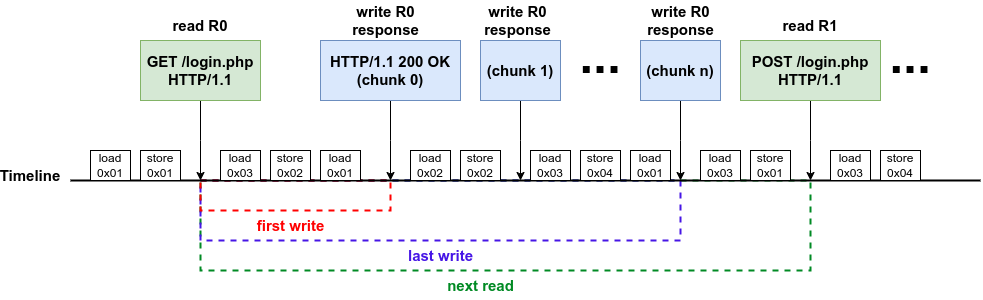

The diagram above was exported from draw.io. Its source (the exported page's mxGraphModel, read from the mxfile embedded in the PNG):
<mxGraphModel dx="1434" dy="877" grid="1" gridSize="10" guides="1" tooltips="1" connect="1" arrows="1" fold="1" page="1" pageScale="1" pageWidth="850" pageHeight="1100" math="0" shadow="0">
  <root>
    <mxCell id="0" />
    <mxCell id="1" parent="0" />
    <mxCell id="retQ8wknWNbXeRqE9FAz-8" value="" style="rounded=0;whiteSpace=wrap;html=1;dashed=1;strokeColor=#008A23;strokeWidth=2;fillColor=none;" vertex="1" parent="1">
      <mxGeometry x="240" y="330" width="610" height="90" as="geometry" />
    </mxCell>
    <mxCell id="retQ8wknWNbXeRqE9FAz-7" value="" style="rounded=0;whiteSpace=wrap;html=1;dashed=1;strokeColor=#4615E6;strokeWidth=2;fillColor=none;" vertex="1" parent="1">
      <mxGeometry x="240" y="330" width="480" height="60" as="geometry" />
    </mxCell>
    <mxCell id="retQ8wknWNbXeRqE9FAz-6" value="" style="rounded=0;whiteSpace=wrap;html=1;dashed=1;strokeColor=#ff0000;strokeWidth=2;fillColor=none;" vertex="1" parent="1">
      <mxGeometry x="240" y="330" width="190" height="30" as="geometry" />
    </mxCell>
    <mxCell id="8Kq6aBjj6KfhlucZO_rf-10" style="edgeStyle=orthogonalEdgeStyle;rounded=0;orthogonalLoop=1;jettySize=auto;html=1;exitX=0.5;exitY=1;exitDx=0;exitDy=0;" parent="1" source="8Kq6aBjj6KfhlucZO_rf-1" edge="1">
      <mxGeometry relative="1" as="geometry">
        <mxPoint x="240" y="330" as="targetPoint" />
      </mxGeometry>
    </mxCell>
    <mxCell id="8Kq6aBjj6KfhlucZO_rf-1" value="&lt;b&gt;&lt;font style=&quot;font-size: 15px;&quot;&gt;GET /login.php HTTP/1.1&lt;/font&gt;&lt;/b&gt;" style="rounded=0;whiteSpace=wrap;html=1;fillColor=#d5e8d4;strokeColor=#82b366;" parent="1" vertex="1">
      <mxGeometry x="180" y="190" width="120" height="60" as="geometry" />
    </mxCell>
    <mxCell id="8Kq6aBjj6KfhlucZO_rf-11" style="edgeStyle=orthogonalEdgeStyle;rounded=0;orthogonalLoop=1;jettySize=auto;html=1;exitX=0.5;exitY=1;exitDx=0;exitDy=0;" parent="1" source="8Kq6aBjj6KfhlucZO_rf-3" edge="1">
      <mxGeometry relative="1" as="geometry">
        <mxPoint x="430" y="330" as="targetPoint" />
      </mxGeometry>
    </mxCell>
    <mxCell id="8Kq6aBjj6KfhlucZO_rf-3" value="&lt;b style=&quot;font-size: 15px;&quot;&gt;HTTP/1.1 200 OK&lt;br&gt;(chunk 0)&lt;br&gt;&lt;/b&gt;" style="rounded=0;whiteSpace=wrap;html=1;fontSize=15;fillColor=#dae8fc;strokeColor=#6c8ebf;" parent="1" vertex="1">
      <mxGeometry x="360" y="190" width="140" height="60" as="geometry" />
    </mxCell>
    <mxCell id="8Kq6aBjj6KfhlucZO_rf-4" value="&lt;font style=&quot;font-size: 15px;&quot;&gt;&lt;b&gt;Timeline&lt;/b&gt;&lt;/font&gt;" style="text;html=1;strokeColor=none;fillColor=none;align=center;verticalAlign=middle;whiteSpace=wrap;rounded=0;" parent="1" vertex="1">
      <mxGeometry x="40" y="310" width="60" height="30" as="geometry" />
    </mxCell>
    <mxCell id="8Kq6aBjj6KfhlucZO_rf-5" value="" style="endArrow=none;html=1;rounded=0;strokeWidth=2;" parent="1" edge="1">
      <mxGeometry width="50" height="50" relative="1" as="geometry">
        <mxPoint x="110" y="330" as="sourcePoint" />
        <mxPoint x="1020" y="330" as="targetPoint" />
      </mxGeometry>
    </mxCell>
    <mxCell id="8Kq6aBjj6KfhlucZO_rf-14" style="edgeStyle=orthogonalEdgeStyle;rounded=0;orthogonalLoop=1;jettySize=auto;html=1;exitX=0.5;exitY=1;exitDx=0;exitDy=0;" parent="1" source="8Kq6aBjj6KfhlucZO_rf-6" edge="1">
      <mxGeometry relative="1" as="geometry">
        <mxPoint x="850" y="330" as="targetPoint" />
      </mxGeometry>
    </mxCell>
    <mxCell id="8Kq6aBjj6KfhlucZO_rf-6" value="&lt;b style=&quot;font-size: 15px;&quot;&gt;POST /login.php HTTP/1.1&lt;/b&gt;" style="rounded=0;whiteSpace=wrap;html=1;fillColor=#d5e8d4;strokeColor=#82b366;fontSize=15;" parent="1" vertex="1">
      <mxGeometry x="780" y="190" width="140" height="60" as="geometry" />
    </mxCell>
    <mxCell id="8Kq6aBjj6KfhlucZO_rf-12" style="edgeStyle=orthogonalEdgeStyle;rounded=0;orthogonalLoop=1;jettySize=auto;html=1;exitX=0.5;exitY=1;exitDx=0;exitDy=0;" parent="1" source="8Kq6aBjj6KfhlucZO_rf-7" edge="1">
      <mxGeometry relative="1" as="geometry">
        <mxPoint x="560" y="330" as="targetPoint" />
      </mxGeometry>
    </mxCell>
    <mxCell id="8Kq6aBjj6KfhlucZO_rf-7" value="&lt;b style=&quot;font-size: 15px;&quot;&gt;(chunk 1)&lt;br&gt;&lt;/b&gt;" style="rounded=0;whiteSpace=wrap;html=1;fontSize=15;fillColor=#dae8fc;strokeColor=#6c8ebf;" parent="1" vertex="1">
      <mxGeometry x="520" y="190" width="80" height="60" as="geometry" />
    </mxCell>
    <mxCell id="8Kq6aBjj6KfhlucZO_rf-13" style="edgeStyle=orthogonalEdgeStyle;rounded=0;orthogonalLoop=1;jettySize=auto;html=1;exitX=0.5;exitY=1;exitDx=0;exitDy=0;" parent="1" source="8Kq6aBjj6KfhlucZO_rf-8" edge="1">
      <mxGeometry relative="1" as="geometry">
        <mxPoint x="720" y="330" as="targetPoint" />
      </mxGeometry>
    </mxCell>
    <mxCell id="8Kq6aBjj6KfhlucZO_rf-8" value="&lt;b style=&quot;font-size: 15px;&quot;&gt;(chunk n)&lt;br&gt;&lt;/b&gt;" style="rounded=0;whiteSpace=wrap;html=1;fontSize=15;fillColor=#dae8fc;strokeColor=#6c8ebf;" parent="1" vertex="1">
      <mxGeometry x="680" y="190" width="80" height="60" as="geometry" />
    </mxCell>
    <mxCell id="8Kq6aBjj6KfhlucZO_rf-9" value="&lt;b&gt;&lt;font style=&quot;font-size: 50px;&quot;&gt;...&lt;/font&gt;&lt;/b&gt;" style="text;html=1;strokeColor=none;fillColor=none;align=center;verticalAlign=middle;whiteSpace=wrap;rounded=0;" parent="1" vertex="1">
      <mxGeometry x="610" y="180" width="60" height="50" as="geometry" />
    </mxCell>
    <mxCell id="8Kq6aBjj6KfhlucZO_rf-15" value="load 0x01" style="rounded=0;whiteSpace=wrap;html=1;" parent="1" vertex="1">
      <mxGeometry x="130" y="300" width="40" height="30" as="geometry" />
    </mxCell>
    <mxCell id="8Kq6aBjj6KfhlucZO_rf-19" value="store 0x01" style="rounded=0;whiteSpace=wrap;html=1;" parent="1" vertex="1">
      <mxGeometry x="180" y="300" width="40" height="30" as="geometry" />
    </mxCell>
    <mxCell id="8Kq6aBjj6KfhlucZO_rf-24" value="load 0x03" style="rounded=0;whiteSpace=wrap;html=1;" parent="1" vertex="1">
      <mxGeometry x="260" y="300" width="40" height="30" as="geometry" />
    </mxCell>
    <mxCell id="8Kq6aBjj6KfhlucZO_rf-25" value="store 0x02" style="rounded=0;whiteSpace=wrap;html=1;" parent="1" vertex="1">
      <mxGeometry x="310" y="300" width="40" height="30" as="geometry" />
    </mxCell>
    <mxCell id="8Kq6aBjj6KfhlucZO_rf-26" value="load 0x01" style="rounded=0;whiteSpace=wrap;html=1;" parent="1" vertex="1">
      <mxGeometry x="360" y="300" width="40" height="30" as="geometry" />
    </mxCell>
    <mxCell id="8Kq6aBjj6KfhlucZO_rf-27" value="load 0x02" style="rounded=0;whiteSpace=wrap;html=1;" parent="1" vertex="1">
      <mxGeometry x="450" y="300" width="40" height="30" as="geometry" />
    </mxCell>
    <mxCell id="8Kq6aBjj6KfhlucZO_rf-28" value="store 0x02" style="rounded=0;whiteSpace=wrap;html=1;" parent="1" vertex="1">
      <mxGeometry x="500" y="300" width="40" height="30" as="geometry" />
    </mxCell>
    <mxCell id="8Kq6aBjj6KfhlucZO_rf-30" value="load 0x03" style="rounded=0;whiteSpace=wrap;html=1;" parent="1" vertex="1">
      <mxGeometry x="570" y="300" width="40" height="30" as="geometry" />
    </mxCell>
    <mxCell id="8Kq6aBjj6KfhlucZO_rf-31" value="store 0x04" style="rounded=0;whiteSpace=wrap;html=1;" parent="1" vertex="1">
      <mxGeometry x="620" y="300" width="40" height="30" as="geometry" />
    </mxCell>
    <mxCell id="8Kq6aBjj6KfhlucZO_rf-32" value="load 0x01" style="rounded=0;whiteSpace=wrap;html=1;" parent="1" vertex="1">
      <mxGeometry x="670" y="300" width="40" height="30" as="geometry" />
    </mxCell>
    <mxCell id="8Kq6aBjj6KfhlucZO_rf-33" value="&lt;b&gt;&lt;font style=&quot;font-size: 50px;&quot;&gt;...&lt;/font&gt;&lt;/b&gt;" style="text;html=1;strokeColor=none;fillColor=none;align=center;verticalAlign=middle;whiteSpace=wrap;rounded=0;" parent="1" vertex="1">
      <mxGeometry x="920" y="180" width="60" height="50" as="geometry" />
    </mxCell>
    <mxCell id="8Kq6aBjj6KfhlucZO_rf-34" value="load 0x03" style="rounded=0;whiteSpace=wrap;html=1;" parent="1" vertex="1">
      <mxGeometry x="740" y="300" width="40" height="30" as="geometry" />
    </mxCell>
    <mxCell id="8Kq6aBjj6KfhlucZO_rf-35" value="store 0x01" style="rounded=0;whiteSpace=wrap;html=1;" parent="1" vertex="1">
      <mxGeometry x="790" y="300" width="40" height="30" as="geometry" />
    </mxCell>
    <mxCell id="8Kq6aBjj6KfhlucZO_rf-37" value="load 0x03" style="rounded=0;whiteSpace=wrap;html=1;" parent="1" vertex="1">
      <mxGeometry x="870" y="300" width="40" height="30" as="geometry" />
    </mxCell>
    <mxCell id="8Kq6aBjj6KfhlucZO_rf-38" value="store 0x04" style="rounded=0;whiteSpace=wrap;html=1;" parent="1" vertex="1">
      <mxGeometry x="920" y="300" width="40" height="30" as="geometry" />
    </mxCell>
    <mxCell id="retQ8wknWNbXeRqE9FAz-1" value="&lt;font style=&quot;font-size: 15px;&quot;&gt;&lt;b&gt;read R0&lt;/b&gt;&lt;/font&gt;" style="text;html=1;strokeColor=none;fillColor=none;align=center;verticalAlign=middle;whiteSpace=wrap;rounded=0;" vertex="1" parent="1">
      <mxGeometry x="210" y="160" width="60" height="30" as="geometry" />
    </mxCell>
    <mxCell id="retQ8wknWNbXeRqE9FAz-2" value="&lt;font style=&quot;font-size: 15px;&quot;&gt;&lt;b&gt;read R1&lt;/b&gt;&lt;/font&gt;" style="text;html=1;strokeColor=none;fillColor=none;align=center;verticalAlign=middle;whiteSpace=wrap;rounded=0;" vertex="1" parent="1">
      <mxGeometry x="820" y="160" width="60" height="30" as="geometry" />
    </mxCell>
    <mxCell id="retQ8wknWNbXeRqE9FAz-3" value="&lt;font style=&quot;font-size: 15px;&quot;&gt;&lt;b&gt;write R0 response&lt;/b&gt;&lt;/font&gt;" style="text;html=1;strokeColor=none;fillColor=none;align=center;verticalAlign=middle;whiteSpace=wrap;rounded=0;" vertex="1" parent="1">
      <mxGeometry x="373" y="150" width="105" height="40" as="geometry" />
    </mxCell>
    <mxCell id="retQ8wknWNbXeRqE9FAz-10" value="&lt;b&gt;&lt;font style=&quot;font-size: 15px;&quot; color=&quot;#008a23&quot;&gt;next read&lt;/font&gt;&lt;/b&gt;" style="text;html=1;strokeColor=none;fillColor=none;align=center;verticalAlign=middle;whiteSpace=wrap;rounded=0;" vertex="1" parent="1">
      <mxGeometry x="478.75" y="420" width="82.5" height="30" as="geometry" />
    </mxCell>
    <mxCell id="retQ8wknWNbXeRqE9FAz-11" value="&lt;b&gt;&lt;font color=&quot;#4615e6&quot; style=&quot;font-size: 15px;&quot;&gt;last write&lt;/font&gt;&lt;/b&gt;" style="text;html=1;strokeColor=none;fillColor=none;align=center;verticalAlign=middle;whiteSpace=wrap;rounded=0;" vertex="1" parent="1">
      <mxGeometry x="438.75" y="390" width="82.5" height="30" as="geometry" />
    </mxCell>
    <mxCell id="retQ8wknWNbXeRqE9FAz-12" value="&lt;b&gt;&lt;font color=&quot;#ff0000&quot; style=&quot;font-size: 15px;&quot;&gt;first write&lt;/font&gt;&lt;/b&gt;" style="text;html=1;strokeColor=none;fillColor=none;align=center;verticalAlign=middle;whiteSpace=wrap;rounded=0;" vertex="1" parent="1">
      <mxGeometry x="288.75" y="360" width="82.5" height="30" as="geometry" />
    </mxCell>
    <mxCell id="retQ8wknWNbXeRqE9FAz-14" value="&lt;font style=&quot;font-size: 15px;&quot;&gt;&lt;b&gt;write R0 response&lt;/b&gt;&lt;/font&gt;" style="text;html=1;strokeColor=none;fillColor=none;align=center;verticalAlign=middle;whiteSpace=wrap;rounded=0;" vertex="1" parent="1">
      <mxGeometry x="505" y="150" width="105" height="40" as="geometry" />
    </mxCell>
    <mxCell id="retQ8wknWNbXeRqE9FAz-15" value="&lt;font style=&quot;font-size: 15px;&quot;&gt;&lt;b&gt;write R0 response&lt;/b&gt;&lt;/font&gt;" style="text;html=1;strokeColor=none;fillColor=none;align=center;verticalAlign=middle;whiteSpace=wrap;rounded=0;" vertex="1" parent="1">
      <mxGeometry x="667.5" y="150" width="105" height="40" as="geometry" />
    </mxCell>
  </root>
</mxGraphModel>